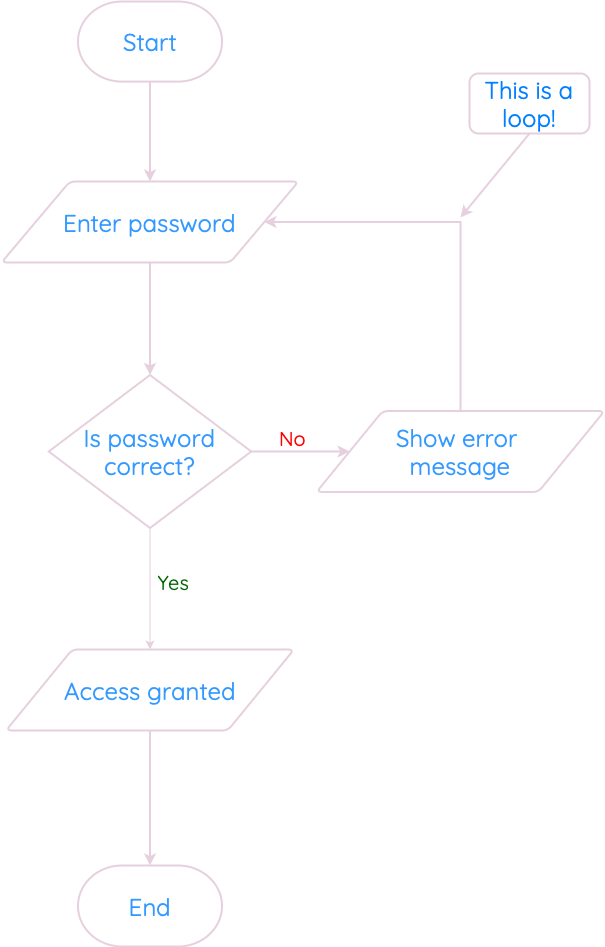

The diagram above was exported from draw.io. Its source (the exported page's mxGraphModel, read from the mxfile embedded in the PNG):
<mxGraphModel dx="1018" dy="726" grid="1" gridSize="9" guides="1" tooltips="1" connect="1" arrows="1" fold="1" page="0" pageScale="1" pageWidth="1169" pageHeight="827" background="none" math="0" shadow="0">
  <root>
    <mxCell id="0" />
    <mxCell id="1" parent="0" />
    <mxCell id="E7WOUheB0kARk2JDbJah-8" style="edgeStyle=orthogonalEdgeStyle;rounded=0;orthogonalLoop=1;jettySize=auto;html=1;exitX=0.5;exitY=1;exitDx=0;exitDy=0;exitPerimeter=0;entryX=0.5;entryY=0;entryDx=0;entryDy=0;strokeColor=#E6D0DE;strokeWidth=2;" parent="1" source="E7WOUheB0kARk2JDbJah-2" target="E7WOUheB0kARk2JDbJah-3" edge="1">
      <mxGeometry relative="1" as="geometry" />
    </mxCell>
    <mxCell id="E7WOUheB0kARk2JDbJah-12" style="edgeStyle=orthogonalEdgeStyle;rounded=0;orthogonalLoop=1;jettySize=auto;html=1;exitX=1;exitY=0.5;exitDx=0;exitDy=0;exitPerimeter=0;strokeColor=#E6D0DE;strokeWidth=2;" parent="1" source="E7WOUheB0kARk2JDbJah-4" target="E7WOUheB0kARk2JDbJah-7" edge="1">
      <mxGeometry relative="1" as="geometry" />
    </mxCell>
    <mxCell id="E7WOUheB0kARk2JDbJah-14" value="&lt;font data-font-src=&quot;https://fonts.googleapis.com/css?family=Quicksand&quot; face=&quot;Quicksand&quot;&gt;No&lt;/font&gt;" style="edgeLabel;html=1;align=center;verticalAlign=middle;resizable=0;points=[];fontColor=#FF0000;fontStyle=0;fontSize=20;labelBackgroundColor=none;" parent="E7WOUheB0kARk2JDbJah-12" vertex="1" connectable="0">
      <mxGeometry x="-0.1704" y="-1" relative="1" as="geometry">
        <mxPoint y="-14" as="offset" />
      </mxGeometry>
    </mxCell>
    <mxCell id="E7WOUheB0kARk2JDbJah-3" value="&lt;span style=&quot;caret-color: rgb(51, 153, 255); color: rgb(51, 153, 255); font-family: Quicksand; font-size: 24px; font-style: normal; font-variant-caps: normal; font-weight: 400; letter-spacing: normal; text-align: center; text-indent: 0px; text-transform: none; white-space: normal; word-spacing: 0px; -webkit-text-stroke-width: 0px; text-decoration: none; float: none; display: inline !important;&quot;&gt;Enter password&lt;/span&gt;" style="shape=parallelogram;html=1;strokeWidth=2;perimeter=parallelogramPerimeter;whiteSpace=wrap;rounded=1;arcSize=12;size=0.23;strokeColor=#E6D0DE;fillColor=none;" parent="1" vertex="1">
      <mxGeometry x="459" y="189" width="297" height="81" as="geometry" />
    </mxCell>
    <mxCell id="E7WOUheB0kARk2JDbJah-10" style="edgeStyle=orthogonalEdgeStyle;rounded=0;orthogonalLoop=1;jettySize=auto;html=1;exitX=0.5;exitY=1;exitDx=0;exitDy=0;exitPerimeter=0;entryX=0.5;entryY=0;entryDx=0;entryDy=0;strokeColor=#E6D0DE;" parent="1" source="E7WOUheB0kARk2JDbJah-4" target="E7WOUheB0kARk2JDbJah-5" edge="1">
      <mxGeometry relative="1" as="geometry" />
    </mxCell>
    <mxCell id="E7WOUheB0kARk2JDbJah-15" value="&lt;font face=&quot;Quicksand&quot; style=&quot;font-size: 20px;&quot;&gt;Yes&lt;/font&gt;" style="edgeLabel;html=1;align=center;verticalAlign=middle;resizable=0;points=[];fontColor=#006600;fontStyle=0;labelBackgroundColor=none;" parent="E7WOUheB0kARk2JDbJah-10" vertex="1" connectable="0">
      <mxGeometry x="-0.1034" y="2" relative="1" as="geometry">
        <mxPoint x="21" as="offset" />
      </mxGeometry>
    </mxCell>
    <mxCell id="E7WOUheB0kARk2JDbJah-4" value="&lt;span style=&quot;caret-color: rgb(51, 153, 255); color: rgb(51, 153, 255); font-family: Quicksand; font-size: 24px; font-style: normal; font-variant-caps: normal; font-weight: 400; letter-spacing: normal; text-align: center; text-indent: 0px; text-transform: none; white-space: normal; word-spacing: 0px; -webkit-text-stroke-width: 0px; text-decoration: none; float: none; display: inline !important;&quot;&gt;Is password&lt;/span&gt;&lt;div&gt;&lt;span style=&quot;caret-color: rgb(51, 153, 255); color: rgb(51, 153, 255); font-family: Quicksand; font-size: 24px; font-style: normal; font-variant-caps: normal; font-weight: 400; letter-spacing: normal; text-align: center; text-indent: 0px; text-transform: none; white-space: normal; word-spacing: 0px; -webkit-text-stroke-width: 0px; text-decoration: none; float: none; display: inline !important;&quot;&gt;correct?&lt;/span&gt;&lt;/div&gt;" style="strokeWidth=2;html=1;shape=mxgraph.flowchart.decision;whiteSpace=wrap;fillColor=none;strokeColor=#E6D0DE;" parent="1" vertex="1">
      <mxGeometry x="506.25" y="382.5" width="202.5" height="153" as="geometry" />
    </mxCell>
    <mxCell id="E7WOUheB0kARk2JDbJah-5" value="&lt;font size=&quot;5&quot; face=&quot;Quicksand&quot; color=&quot;#3399ff&quot;&gt;&lt;span style=&quot;caret-color: rgb(51, 153, 255);&quot;&gt;Access granted&lt;/span&gt;&lt;/font&gt;" style="shape=parallelogram;html=1;strokeWidth=2;perimeter=parallelogramPerimeter;whiteSpace=wrap;rounded=1;arcSize=12;size=0.23;strokeColor=#E6D0DE;fillColor=none;" parent="1" vertex="1">
      <mxGeometry x="463.5" y="657" width="288" height="81" as="geometry" />
    </mxCell>
    <mxCell id="E7WOUheB0kARk2JDbJah-6" value="&lt;span style=&quot;caret-color: rgb(51, 153, 255); color: rgb(51, 153, 255); font-family: Quicksand; font-size: 24px; font-style: normal; font-variant-caps: normal; font-weight: 400; letter-spacing: normal; text-align: center; text-indent: 0px; text-transform: none; white-space: normal; word-spacing: 0px; -webkit-text-stroke-width: 0px; text-decoration: none; float: none; display: inline !important;&quot;&gt;End&lt;/span&gt;" style="strokeWidth=2;html=1;shape=mxgraph.flowchart.terminator;whiteSpace=wrap;strokeColor=#E6D0DE;fillColor=none;" parent="1" vertex="1">
      <mxGeometry x="535.5" y="873" width="144" height="81" as="geometry" />
    </mxCell>
    <mxCell id="n05VkV6UqzM-ay2CYwx0-2" style="edgeStyle=orthogonalEdgeStyle;rounded=0;orthogonalLoop=1;jettySize=auto;html=1;exitX=0.5;exitY=0;exitDx=0;exitDy=0;entryX=1;entryY=0.5;entryDx=0;entryDy=0;strokeWidth=2;strokeColor=#E6D0DE;" edge="1" parent="1" source="E7WOUheB0kARk2JDbJah-7" target="E7WOUheB0kARk2JDbJah-3">
      <mxGeometry relative="1" as="geometry">
        <Array as="points">
          <mxPoint x="918" y="230" />
        </Array>
      </mxGeometry>
    </mxCell>
    <mxCell id="E7WOUheB0kARk2JDbJah-7" value="&lt;font size=&quot;5&quot; face=&quot;Quicksand&quot; color=&quot;#3399ff&quot;&gt;&lt;span style=&quot;caret-color: rgb(51, 153, 255);&quot;&gt;Show error&amp;nbsp;&lt;/span&gt;&lt;/font&gt;&lt;div&gt;&lt;font size=&quot;5&quot; face=&quot;Quicksand&quot; color=&quot;#3399ff&quot;&gt;&lt;span style=&quot;caret-color: rgb(51, 153, 255);&quot;&gt;message&lt;/span&gt;&lt;/font&gt;&lt;/div&gt;" style="shape=parallelogram;html=1;strokeWidth=2;perimeter=parallelogramPerimeter;whiteSpace=wrap;rounded=1;arcSize=12;size=0.23;strokeColor=#E6D0DE;fillColor=none;" parent="1" vertex="1">
      <mxGeometry x="774" y="418.5" width="288" height="81" as="geometry" />
    </mxCell>
    <mxCell id="E7WOUheB0kARk2JDbJah-9" style="edgeStyle=orthogonalEdgeStyle;rounded=0;orthogonalLoop=1;jettySize=auto;html=1;exitX=0.5;exitY=1;exitDx=0;exitDy=0;entryX=0.5;entryY=0;entryDx=0;entryDy=0;entryPerimeter=0;strokeColor=#E6D0DE;strokeWidth=2;" parent="1" source="E7WOUheB0kARk2JDbJah-3" target="E7WOUheB0kARk2JDbJah-4" edge="1">
      <mxGeometry relative="1" as="geometry" />
    </mxCell>
    <mxCell id="E7WOUheB0kARk2JDbJah-11" style="edgeStyle=orthogonalEdgeStyle;rounded=0;orthogonalLoop=1;jettySize=auto;html=1;exitX=0.5;exitY=1;exitDx=0;exitDy=0;entryX=0.5;entryY=0;entryDx=0;entryDy=0;entryPerimeter=0;strokeColor=#E6D0DE;strokeWidth=2;" parent="1" source="E7WOUheB0kARk2JDbJah-5" target="E7WOUheB0kARk2JDbJah-6" edge="1">
      <mxGeometry relative="1" as="geometry" />
    </mxCell>
    <mxCell id="E7WOUheB0kARk2JDbJah-2" value="&lt;span style=&quot;caret-color: rgb(51, 153, 255); color: rgb(51, 153, 255); font-family: Quicksand; font-size: 24px; font-style: normal; font-variant-caps: normal; font-weight: 400; letter-spacing: normal; text-align: center; text-indent: 0px; text-transform: none; white-space: normal; word-spacing: 0px; -webkit-text-stroke-width: 0px; text-decoration: none; float: none; display: inline !important;&quot;&gt;Start&lt;/span&gt;" style="strokeWidth=2;html=1;shape=mxgraph.flowchart.terminator;whiteSpace=wrap;strokeColor=#E6D0DE;fillColor=none;" parent="1" vertex="1">
      <mxGeometry x="535.5" y="9" width="144" height="80.1" as="geometry" />
    </mxCell>
    <mxCell id="n05VkV6UqzM-ay2CYwx0-5" style="edgeStyle=none;rounded=0;orthogonalLoop=1;jettySize=auto;html=1;exitX=0.5;exitY=1;exitDx=0;exitDy=0;strokeWidth=2;strokeColor=#E6D0DE;" edge="1" parent="1" source="n05VkV6UqzM-ay2CYwx0-4">
      <mxGeometry relative="1" as="geometry">
        <mxPoint x="918" y="225" as="targetPoint" />
      </mxGeometry>
    </mxCell>
    <mxCell id="n05VkV6UqzM-ay2CYwx0-4" value="&lt;font color=&quot;#007fff&quot; style=&quot;font-size: 24px;&quot; data-font-src=&quot;https://fonts.googleapis.com/css?family=Quicksand&quot; face=&quot;Quicksand&quot;&gt;This is a loop!&lt;/font&gt;" style="rounded=1;whiteSpace=wrap;html=1;fillColor=none;strokeColor=#E6D0DE;strokeWidth=2;" vertex="1" parent="1">
      <mxGeometry x="927" y="81" width="120" height="60" as="geometry" />
    </mxCell>
  </root>
</mxGraphModel>